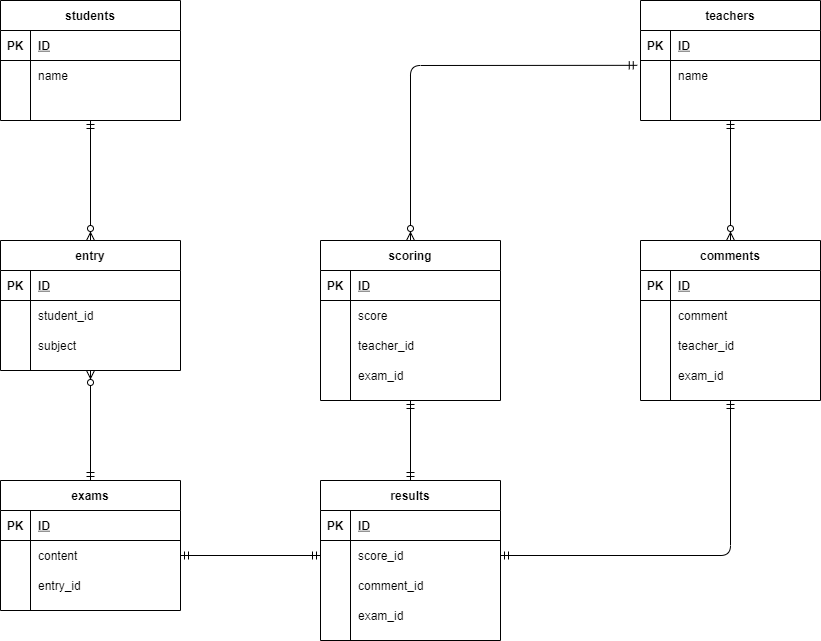

The diagram above was exported from draw.io. Its source (the exported page's mxGraphModel, read from the mxfile embedded in the PNG):
<mxGraphModel dx="802" dy="574" grid="1" gridSize="10" guides="1" tooltips="1" connect="1" arrows="1" fold="1" page="1" pageScale="1" pageWidth="827" pageHeight="1169" math="0" shadow="0">
  <root>
    <mxCell id="0" />
    <mxCell id="1" parent="0" />
    <mxCell id="2" value="students" style="shape=table;startSize=30;container=1;collapsible=1;childLayout=tableLayout;fixedRows=1;rowLines=0;fontStyle=1;align=center;resizeLast=1;" vertex="1" parent="1">
      <mxGeometry x="80" y="80" width="180" height="120" as="geometry">
        <mxRectangle x="80" y="80" width="60" height="30" as="alternateBounds" />
      </mxGeometry>
    </mxCell>
    <mxCell id="3" value="" style="shape=partialRectangle;collapsible=0;dropTarget=0;pointerEvents=0;fillColor=none;top=0;left=0;bottom=1;right=0;points=[[0,0.5],[1,0.5]];portConstraint=eastwest;" vertex="1" parent="2">
      <mxGeometry y="30" width="180" height="30" as="geometry" />
    </mxCell>
    <mxCell id="4" value="PK" style="shape=partialRectangle;connectable=0;fillColor=none;top=0;left=0;bottom=0;right=0;fontStyle=1;overflow=hidden;" vertex="1" parent="3">
      <mxGeometry width="30" height="30" as="geometry" />
    </mxCell>
    <mxCell id="5" value="ID" style="shape=partialRectangle;connectable=0;fillColor=none;top=0;left=0;bottom=0;right=0;align=left;spacingLeft=6;fontStyle=5;overflow=hidden;" vertex="1" parent="3">
      <mxGeometry x="30" width="150" height="30" as="geometry" />
    </mxCell>
    <mxCell id="6" value="" style="shape=partialRectangle;collapsible=0;dropTarget=0;pointerEvents=0;fillColor=none;top=0;left=0;bottom=0;right=0;points=[[0,0.5],[1,0.5]];portConstraint=eastwest;" vertex="1" parent="2">
      <mxGeometry y="60" width="180" height="30" as="geometry" />
    </mxCell>
    <mxCell id="7" value="" style="shape=partialRectangle;connectable=0;fillColor=none;top=0;left=0;bottom=0;right=0;editable=1;overflow=hidden;" vertex="1" parent="6">
      <mxGeometry width="30" height="30" as="geometry" />
    </mxCell>
    <mxCell id="8" value="name" style="shape=partialRectangle;connectable=0;fillColor=none;top=0;left=0;bottom=0;right=0;align=left;spacingLeft=6;overflow=hidden;" vertex="1" parent="6">
      <mxGeometry x="30" width="150" height="30" as="geometry" />
    </mxCell>
    <mxCell id="9" value="" style="shape=partialRectangle;collapsible=0;dropTarget=0;pointerEvents=0;fillColor=none;top=0;left=0;bottom=0;right=0;points=[[0,0.5],[1,0.5]];portConstraint=eastwest;" vertex="1" parent="2">
      <mxGeometry y="90" width="180" height="30" as="geometry" />
    </mxCell>
    <mxCell id="10" value="" style="shape=partialRectangle;connectable=0;fillColor=none;top=0;left=0;bottom=0;right=0;editable=1;overflow=hidden;" vertex="1" parent="9">
      <mxGeometry width="30" height="30" as="geometry" />
    </mxCell>
    <mxCell id="11" value="" style="shape=partialRectangle;connectable=0;fillColor=none;top=0;left=0;bottom=0;right=0;align=left;spacingLeft=6;overflow=hidden;" vertex="1" parent="9">
      <mxGeometry x="30" width="150" height="30" as="geometry" />
    </mxCell>
    <mxCell id="15" value="teachers" style="shape=table;startSize=30;container=1;collapsible=1;childLayout=tableLayout;fixedRows=1;rowLines=0;fontStyle=1;align=center;resizeLast=1;" vertex="1" parent="1">
      <mxGeometry x="720" y="80" width="180" height="120" as="geometry" />
    </mxCell>
    <mxCell id="16" value="" style="shape=partialRectangle;collapsible=0;dropTarget=0;pointerEvents=0;fillColor=none;top=0;left=0;bottom=1;right=0;points=[[0,0.5],[1,0.5]];portConstraint=eastwest;" vertex="1" parent="15">
      <mxGeometry y="30" width="180" height="30" as="geometry" />
    </mxCell>
    <mxCell id="17" value="PK" style="shape=partialRectangle;connectable=0;fillColor=none;top=0;left=0;bottom=0;right=0;fontStyle=1;overflow=hidden;" vertex="1" parent="16">
      <mxGeometry width="30" height="30" as="geometry" />
    </mxCell>
    <mxCell id="18" value="ID" style="shape=partialRectangle;connectable=0;fillColor=none;top=0;left=0;bottom=0;right=0;align=left;spacingLeft=6;fontStyle=5;overflow=hidden;" vertex="1" parent="16">
      <mxGeometry x="30" width="150" height="30" as="geometry" />
    </mxCell>
    <mxCell id="19" value="" style="shape=partialRectangle;collapsible=0;dropTarget=0;pointerEvents=0;fillColor=none;top=0;left=0;bottom=0;right=0;points=[[0,0.5],[1,0.5]];portConstraint=eastwest;" vertex="1" parent="15">
      <mxGeometry y="60" width="180" height="30" as="geometry" />
    </mxCell>
    <mxCell id="20" value="" style="shape=partialRectangle;connectable=0;fillColor=none;top=0;left=0;bottom=0;right=0;editable=1;overflow=hidden;" vertex="1" parent="19">
      <mxGeometry width="30" height="30" as="geometry" />
    </mxCell>
    <mxCell id="21" value="name" style="shape=partialRectangle;connectable=0;fillColor=none;top=0;left=0;bottom=0;right=0;align=left;spacingLeft=6;overflow=hidden;" vertex="1" parent="19">
      <mxGeometry x="30" width="150" height="30" as="geometry" />
    </mxCell>
    <mxCell id="22" value="" style="shape=partialRectangle;collapsible=0;dropTarget=0;pointerEvents=0;fillColor=none;top=0;left=0;bottom=0;right=0;points=[[0,0.5],[1,0.5]];portConstraint=eastwest;" vertex="1" parent="15">
      <mxGeometry y="90" width="180" height="30" as="geometry" />
    </mxCell>
    <mxCell id="23" value="" style="shape=partialRectangle;connectable=0;fillColor=none;top=0;left=0;bottom=0;right=0;editable=1;overflow=hidden;" vertex="1" parent="22">
      <mxGeometry width="30" height="30" as="geometry" />
    </mxCell>
    <mxCell id="24" value="" style="shape=partialRectangle;connectable=0;fillColor=none;top=0;left=0;bottom=0;right=0;align=left;spacingLeft=6;overflow=hidden;" vertex="1" parent="22">
      <mxGeometry x="30" width="150" height="30" as="geometry" />
    </mxCell>
    <mxCell id="34" value="entry" style="shape=table;startSize=30;container=1;collapsible=1;childLayout=tableLayout;fixedRows=1;rowLines=0;fontStyle=1;align=center;resizeLast=1;" vertex="1" parent="1">
      <mxGeometry x="80" y="320" width="180" height="130" as="geometry" />
    </mxCell>
    <mxCell id="35" value="" style="shape=partialRectangle;collapsible=0;dropTarget=0;pointerEvents=0;fillColor=none;top=0;left=0;bottom=1;right=0;points=[[0,0.5],[1,0.5]];portConstraint=eastwest;" vertex="1" parent="34">
      <mxGeometry y="30" width="180" height="30" as="geometry" />
    </mxCell>
    <mxCell id="36" value="PK" style="shape=partialRectangle;connectable=0;fillColor=none;top=0;left=0;bottom=0;right=0;fontStyle=1;overflow=hidden;" vertex="1" parent="35">
      <mxGeometry width="30" height="30" as="geometry" />
    </mxCell>
    <mxCell id="37" value="ID" style="shape=partialRectangle;connectable=0;fillColor=none;top=0;left=0;bottom=0;right=0;align=left;spacingLeft=6;fontStyle=5;overflow=hidden;" vertex="1" parent="35">
      <mxGeometry x="30" width="150" height="30" as="geometry" />
    </mxCell>
    <mxCell id="38" value="" style="shape=partialRectangle;collapsible=0;dropTarget=0;pointerEvents=0;fillColor=none;top=0;left=0;bottom=0;right=0;points=[[0,0.5],[1,0.5]];portConstraint=eastwest;" vertex="1" parent="34">
      <mxGeometry y="60" width="180" height="30" as="geometry" />
    </mxCell>
    <mxCell id="39" value="" style="shape=partialRectangle;connectable=0;fillColor=none;top=0;left=0;bottom=0;right=0;editable=1;overflow=hidden;" vertex="1" parent="38">
      <mxGeometry width="30" height="30" as="geometry" />
    </mxCell>
    <mxCell id="40" value="student_id" style="shape=partialRectangle;connectable=0;fillColor=none;top=0;left=0;bottom=0;right=0;align=left;spacingLeft=6;overflow=hidden;" vertex="1" parent="38">
      <mxGeometry x="30" width="150" height="30" as="geometry" />
    </mxCell>
    <mxCell id="41" value="" style="shape=partialRectangle;collapsible=0;dropTarget=0;pointerEvents=0;fillColor=none;top=0;left=0;bottom=0;right=0;points=[[0,0.5],[1,0.5]];portConstraint=eastwest;" vertex="1" parent="34">
      <mxGeometry y="90" width="180" height="30" as="geometry" />
    </mxCell>
    <mxCell id="42" value="" style="shape=partialRectangle;connectable=0;fillColor=none;top=0;left=0;bottom=0;right=0;editable=1;overflow=hidden;" vertex="1" parent="41">
      <mxGeometry width="30" height="30" as="geometry" />
    </mxCell>
    <mxCell id="43" value="subject" style="shape=partialRectangle;connectable=0;fillColor=none;top=0;left=0;bottom=0;right=0;align=left;spacingLeft=6;overflow=hidden;" vertex="1" parent="41">
      <mxGeometry x="30" width="150" height="30" as="geometry" />
    </mxCell>
    <mxCell id="47" value="results" style="shape=table;startSize=30;container=1;collapsible=1;childLayout=tableLayout;fixedRows=1;rowLines=0;fontStyle=1;align=center;resizeLast=1;" vertex="1" parent="1">
      <mxGeometry x="400" y="560" width="180" height="160" as="geometry" />
    </mxCell>
    <mxCell id="48" value="" style="shape=partialRectangle;collapsible=0;dropTarget=0;pointerEvents=0;fillColor=none;top=0;left=0;bottom=1;right=0;points=[[0,0.5],[1,0.5]];portConstraint=eastwest;" vertex="1" parent="47">
      <mxGeometry y="30" width="180" height="30" as="geometry" />
    </mxCell>
    <mxCell id="49" value="PK" style="shape=partialRectangle;connectable=0;fillColor=none;top=0;left=0;bottom=0;right=0;fontStyle=1;overflow=hidden;" vertex="1" parent="48">
      <mxGeometry width="30" height="30" as="geometry" />
    </mxCell>
    <mxCell id="50" value="ID" style="shape=partialRectangle;connectable=0;fillColor=none;top=0;left=0;bottom=0;right=0;align=left;spacingLeft=6;fontStyle=5;overflow=hidden;" vertex="1" parent="48">
      <mxGeometry x="30" width="150" height="30" as="geometry" />
    </mxCell>
    <mxCell id="54" value="" style="shape=partialRectangle;collapsible=0;dropTarget=0;pointerEvents=0;fillColor=none;top=0;left=0;bottom=0;right=0;points=[[0,0.5],[1,0.5]];portConstraint=eastwest;" vertex="1" parent="47">
      <mxGeometry y="60" width="180" height="30" as="geometry" />
    </mxCell>
    <mxCell id="55" value="" style="shape=partialRectangle;connectable=0;fillColor=none;top=0;left=0;bottom=0;right=0;editable=1;overflow=hidden;" vertex="1" parent="54">
      <mxGeometry width="30" height="30" as="geometry" />
    </mxCell>
    <mxCell id="56" value="score_id" style="shape=partialRectangle;connectable=0;fillColor=none;top=0;left=0;bottom=0;right=0;align=left;spacingLeft=6;overflow=hidden;" vertex="1" parent="54">
      <mxGeometry x="30" width="150" height="30" as="geometry" />
    </mxCell>
    <mxCell id="57" value="" style="shape=partialRectangle;collapsible=0;dropTarget=0;pointerEvents=0;fillColor=none;top=0;left=0;bottom=0;right=0;points=[[0,0.5],[1,0.5]];portConstraint=eastwest;" vertex="1" parent="47">
      <mxGeometry y="90" width="180" height="30" as="geometry" />
    </mxCell>
    <mxCell id="58" value="" style="shape=partialRectangle;connectable=0;fillColor=none;top=0;left=0;bottom=0;right=0;editable=1;overflow=hidden;" vertex="1" parent="57">
      <mxGeometry width="30" height="30" as="geometry" />
    </mxCell>
    <mxCell id="59" value="comment_id" style="shape=partialRectangle;connectable=0;fillColor=none;top=0;left=0;bottom=0;right=0;align=left;spacingLeft=6;overflow=hidden;" vertex="1" parent="57">
      <mxGeometry x="30" width="150" height="30" as="geometry" />
    </mxCell>
    <mxCell id="82" style="shape=partialRectangle;collapsible=0;dropTarget=0;pointerEvents=0;fillColor=none;top=0;left=0;bottom=0;right=0;points=[[0,0.5],[1,0.5]];portConstraint=eastwest;" vertex="1" parent="47">
      <mxGeometry y="120" width="180" height="30" as="geometry" />
    </mxCell>
    <mxCell id="83" style="shape=partialRectangle;connectable=0;fillColor=none;top=0;left=0;bottom=0;right=0;editable=1;overflow=hidden;" vertex="1" parent="82">
      <mxGeometry width="30" height="30" as="geometry" />
    </mxCell>
    <mxCell id="84" value="exam_id" style="shape=partialRectangle;connectable=0;fillColor=none;top=0;left=0;bottom=0;right=0;align=left;spacingLeft=6;overflow=hidden;" vertex="1" parent="82">
      <mxGeometry x="30" width="150" height="30" as="geometry" />
    </mxCell>
    <mxCell id="62" value="" style="fontSize=12;html=1;endArrow=ERzeroToMany;startArrow=ERmandOne;exitX=-0.018;exitY=0.161;exitDx=0;exitDy=0;exitPerimeter=0;entryX=0.5;entryY=0;entryDx=0;entryDy=0;" edge="1" parent="1" source="19" target="128">
      <mxGeometry width="100" height="100" relative="1" as="geometry">
        <mxPoint x="560" y="90" as="sourcePoint" />
        <mxPoint x="480" y="145" as="targetPoint" />
        <Array as="points">
          <mxPoint x="490" y="145" />
        </Array>
      </mxGeometry>
    </mxCell>
    <mxCell id="63" value="" style="fontSize=12;html=1;endArrow=ERzeroToMany;startArrow=ERmandOne;exitX=0.5;exitY=1;exitDx=0;exitDy=0;entryX=0.5;entryY=0;entryDx=0;entryDy=0;" edge="1" parent="1" source="2" target="34">
      <mxGeometry width="100" height="100" relative="1" as="geometry">
        <mxPoint x="270" y="360" as="sourcePoint" />
        <mxPoint x="370" y="260" as="targetPoint" />
      </mxGeometry>
    </mxCell>
    <mxCell id="86" value="" style="fontSize=12;html=1;endArrow=ERmandOne;startArrow=ERmandOne;entryX=0.5;entryY=1;entryDx=0;entryDy=0;exitX=1;exitY=0.5;exitDx=0;exitDy=0;" edge="1" parent="1" source="54" target="114">
      <mxGeometry width="100" height="100" relative="1" as="geometry">
        <mxPoint x="760" y="690" as="sourcePoint" />
        <mxPoint x="750" y="550" as="targetPoint" />
        <Array as="points">
          <mxPoint x="810" y="635" />
        </Array>
      </mxGeometry>
    </mxCell>
    <mxCell id="100" value="exams" style="shape=table;startSize=30;container=1;collapsible=1;childLayout=tableLayout;fixedRows=1;rowLines=0;fontStyle=1;align=center;resizeLast=1;" vertex="1" parent="1">
      <mxGeometry x="80" y="560" width="180" height="130" as="geometry" />
    </mxCell>
    <mxCell id="101" value="" style="shape=partialRectangle;collapsible=0;dropTarget=0;pointerEvents=0;fillColor=none;top=0;left=0;bottom=1;right=0;points=[[0,0.5],[1,0.5]];portConstraint=eastwest;" vertex="1" parent="100">
      <mxGeometry y="30" width="180" height="30" as="geometry" />
    </mxCell>
    <mxCell id="102" value="PK" style="shape=partialRectangle;connectable=0;fillColor=none;top=0;left=0;bottom=0;right=0;fontStyle=1;overflow=hidden;" vertex="1" parent="101">
      <mxGeometry width="30" height="30" as="geometry" />
    </mxCell>
    <mxCell id="103" value="ID" style="shape=partialRectangle;connectable=0;fillColor=none;top=0;left=0;bottom=0;right=0;align=left;spacingLeft=6;fontStyle=5;overflow=hidden;" vertex="1" parent="101">
      <mxGeometry x="30" width="150" height="30" as="geometry" />
    </mxCell>
    <mxCell id="110" value="" style="shape=partialRectangle;collapsible=0;dropTarget=0;pointerEvents=0;fillColor=none;top=0;left=0;bottom=0;right=0;points=[[0,0.5],[1,0.5]];portConstraint=eastwest;" vertex="1" parent="100">
      <mxGeometry y="60" width="180" height="30" as="geometry" />
    </mxCell>
    <mxCell id="111" value="" style="shape=partialRectangle;connectable=0;fillColor=none;top=0;left=0;bottom=0;right=0;editable=1;overflow=hidden;" vertex="1" parent="110">
      <mxGeometry width="30" height="30" as="geometry" />
    </mxCell>
    <mxCell id="112" value="content" style="shape=partialRectangle;connectable=0;fillColor=none;top=0;left=0;bottom=0;right=0;align=left;spacingLeft=6;overflow=hidden;" vertex="1" parent="110">
      <mxGeometry x="30" width="150" height="30" as="geometry" />
    </mxCell>
    <mxCell id="107" value="" style="shape=partialRectangle;collapsible=0;dropTarget=0;pointerEvents=0;fillColor=none;top=0;left=0;bottom=0;right=0;points=[[0,0.5],[1,0.5]];portConstraint=eastwest;" vertex="1" parent="100">
      <mxGeometry y="90" width="180" height="30" as="geometry" />
    </mxCell>
    <mxCell id="108" value="" style="shape=partialRectangle;connectable=0;fillColor=none;top=0;left=0;bottom=0;right=0;editable=1;overflow=hidden;" vertex="1" parent="107">
      <mxGeometry width="30" height="30" as="geometry" />
    </mxCell>
    <mxCell id="109" value="entry_id" style="shape=partialRectangle;connectable=0;fillColor=none;top=0;left=0;bottom=0;right=0;align=left;spacingLeft=6;overflow=hidden;" vertex="1" parent="107">
      <mxGeometry x="30" width="150" height="30" as="geometry" />
    </mxCell>
    <mxCell id="113" value="" style="fontSize=12;html=1;endArrow=ERzeroToMany;startArrow=ERmandOne;exitX=0.5;exitY=0;exitDx=0;exitDy=0;entryX=0.5;entryY=1;entryDx=0;entryDy=0;" edge="1" parent="1" source="100" target="34">
      <mxGeometry width="100" height="100" relative="1" as="geometry">
        <mxPoint x="280" y="240" as="sourcePoint" />
        <mxPoint x="280" y="360" as="targetPoint" />
      </mxGeometry>
    </mxCell>
    <mxCell id="114" value="comments" style="shape=table;startSize=30;container=1;collapsible=1;childLayout=tableLayout;fixedRows=1;rowLines=0;fontStyle=1;align=center;resizeLast=1;" vertex="1" parent="1">
      <mxGeometry x="720" y="320" width="180" height="160" as="geometry" />
    </mxCell>
    <mxCell id="115" value="" style="shape=partialRectangle;collapsible=0;dropTarget=0;pointerEvents=0;fillColor=none;top=0;left=0;bottom=1;right=0;points=[[0,0.5],[1,0.5]];portConstraint=eastwest;" vertex="1" parent="114">
      <mxGeometry y="30" width="180" height="30" as="geometry" />
    </mxCell>
    <mxCell id="116" value="PK" style="shape=partialRectangle;connectable=0;fillColor=none;top=0;left=0;bottom=0;right=0;fontStyle=1;overflow=hidden;" vertex="1" parent="115">
      <mxGeometry width="30" height="30" as="geometry" />
    </mxCell>
    <mxCell id="117" value="ID" style="shape=partialRectangle;connectable=0;fillColor=none;top=0;left=0;bottom=0;right=0;align=left;spacingLeft=6;fontStyle=5;overflow=hidden;" vertex="1" parent="115">
      <mxGeometry x="30" width="150" height="30" as="geometry" />
    </mxCell>
    <mxCell id="118" value="" style="shape=partialRectangle;collapsible=0;dropTarget=0;pointerEvents=0;fillColor=none;top=0;left=0;bottom=0;right=0;points=[[0,0.5],[1,0.5]];portConstraint=eastwest;" vertex="1" parent="114">
      <mxGeometry y="60" width="180" height="30" as="geometry" />
    </mxCell>
    <mxCell id="119" value="" style="shape=partialRectangle;connectable=0;fillColor=none;top=0;left=0;bottom=0;right=0;editable=1;overflow=hidden;" vertex="1" parent="118">
      <mxGeometry width="30" height="30" as="geometry" />
    </mxCell>
    <mxCell id="120" value="comment" style="shape=partialRectangle;connectable=0;fillColor=none;top=0;left=0;bottom=0;right=0;align=left;spacingLeft=6;overflow=hidden;" vertex="1" parent="118">
      <mxGeometry x="30" width="150" height="30" as="geometry" />
    </mxCell>
    <mxCell id="121" value="" style="shape=partialRectangle;collapsible=0;dropTarget=0;pointerEvents=0;fillColor=none;top=0;left=0;bottom=0;right=0;points=[[0,0.5],[1,0.5]];portConstraint=eastwest;" vertex="1" parent="114">
      <mxGeometry y="90" width="180" height="30" as="geometry" />
    </mxCell>
    <mxCell id="122" value="" style="shape=partialRectangle;connectable=0;fillColor=none;top=0;left=0;bottom=0;right=0;editable=1;overflow=hidden;" vertex="1" parent="121">
      <mxGeometry width="30" height="30" as="geometry" />
    </mxCell>
    <mxCell id="123" value="teacher_id" style="shape=partialRectangle;connectable=0;fillColor=none;top=0;left=0;bottom=0;right=0;align=left;spacingLeft=6;overflow=hidden;" vertex="1" parent="121">
      <mxGeometry x="30" width="150" height="30" as="geometry" />
    </mxCell>
    <mxCell id="124" value="" style="shape=partialRectangle;collapsible=0;dropTarget=0;pointerEvents=0;fillColor=none;top=0;left=0;bottom=0;right=0;points=[[0,0.5],[1,0.5]];portConstraint=eastwest;" vertex="1" parent="114">
      <mxGeometry y="120" width="180" height="30" as="geometry" />
    </mxCell>
    <mxCell id="125" value="" style="shape=partialRectangle;connectable=0;fillColor=none;top=0;left=0;bottom=0;right=0;editable=1;overflow=hidden;" vertex="1" parent="124">
      <mxGeometry width="30" height="30" as="geometry" />
    </mxCell>
    <mxCell id="126" value="exam_id" style="shape=partialRectangle;connectable=0;fillColor=none;top=0;left=0;bottom=0;right=0;align=left;spacingLeft=6;overflow=hidden;" vertex="1" parent="124">
      <mxGeometry x="30" width="150" height="30" as="geometry" />
    </mxCell>
    <mxCell id="128" value="scoring" style="shape=table;startSize=30;container=1;collapsible=1;childLayout=tableLayout;fixedRows=1;rowLines=0;fontStyle=1;align=center;resizeLast=1;" vertex="1" parent="1">
      <mxGeometry x="400" y="320" width="180" height="160" as="geometry" />
    </mxCell>
    <mxCell id="129" value="" style="shape=partialRectangle;collapsible=0;dropTarget=0;pointerEvents=0;fillColor=none;top=0;left=0;bottom=1;right=0;points=[[0,0.5],[1,0.5]];portConstraint=eastwest;" vertex="1" parent="128">
      <mxGeometry y="30" width="180" height="30" as="geometry" />
    </mxCell>
    <mxCell id="130" value="PK" style="shape=partialRectangle;connectable=0;fillColor=none;top=0;left=0;bottom=0;right=0;fontStyle=1;overflow=hidden;" vertex="1" parent="129">
      <mxGeometry width="30" height="30" as="geometry" />
    </mxCell>
    <mxCell id="131" value="ID" style="shape=partialRectangle;connectable=0;fillColor=none;top=0;left=0;bottom=0;right=0;align=left;spacingLeft=6;fontStyle=5;overflow=hidden;" vertex="1" parent="129">
      <mxGeometry x="30" width="150" height="30" as="geometry" />
    </mxCell>
    <mxCell id="132" value="" style="shape=partialRectangle;collapsible=0;dropTarget=0;pointerEvents=0;fillColor=none;top=0;left=0;bottom=0;right=0;points=[[0,0.5],[1,0.5]];portConstraint=eastwest;" vertex="1" parent="128">
      <mxGeometry y="60" width="180" height="30" as="geometry" />
    </mxCell>
    <mxCell id="133" value="" style="shape=partialRectangle;connectable=0;fillColor=none;top=0;left=0;bottom=0;right=0;editable=1;overflow=hidden;" vertex="1" parent="132">
      <mxGeometry width="30" height="30" as="geometry" />
    </mxCell>
    <mxCell id="134" value="score" style="shape=partialRectangle;connectable=0;fillColor=none;top=0;left=0;bottom=0;right=0;align=left;spacingLeft=6;overflow=hidden;" vertex="1" parent="132">
      <mxGeometry x="30" width="150" height="30" as="geometry" />
    </mxCell>
    <mxCell id="135" value="" style="shape=partialRectangle;collapsible=0;dropTarget=0;pointerEvents=0;fillColor=none;top=0;left=0;bottom=0;right=0;points=[[0,0.5],[1,0.5]];portConstraint=eastwest;" vertex="1" parent="128">
      <mxGeometry y="90" width="180" height="30" as="geometry" />
    </mxCell>
    <mxCell id="136" value="" style="shape=partialRectangle;connectable=0;fillColor=none;top=0;left=0;bottom=0;right=0;editable=1;overflow=hidden;" vertex="1" parent="135">
      <mxGeometry width="30" height="30" as="geometry" />
    </mxCell>
    <mxCell id="137" value="teacher_id" style="shape=partialRectangle;connectable=0;fillColor=none;top=0;left=0;bottom=0;right=0;align=left;spacingLeft=6;overflow=hidden;" vertex="1" parent="135">
      <mxGeometry x="30" width="150" height="30" as="geometry" />
    </mxCell>
    <mxCell id="138" value="" style="shape=partialRectangle;collapsible=0;dropTarget=0;pointerEvents=0;fillColor=none;top=0;left=0;bottom=0;right=0;points=[[0,0.5],[1,0.5]];portConstraint=eastwest;" vertex="1" parent="128">
      <mxGeometry y="120" width="180" height="30" as="geometry" />
    </mxCell>
    <mxCell id="139" value="" style="shape=partialRectangle;connectable=0;fillColor=none;top=0;left=0;bottom=0;right=0;editable=1;overflow=hidden;" vertex="1" parent="138">
      <mxGeometry width="30" height="30" as="geometry" />
    </mxCell>
    <mxCell id="140" value="exam_id" style="shape=partialRectangle;connectable=0;fillColor=none;top=0;left=0;bottom=0;right=0;align=left;spacingLeft=6;overflow=hidden;" vertex="1" parent="138">
      <mxGeometry x="30" width="150" height="30" as="geometry" />
    </mxCell>
    <mxCell id="141" value="" style="fontSize=12;html=1;endArrow=ERzeroToMany;startArrow=ERmandOne;entryX=0.5;entryY=0;entryDx=0;entryDy=0;" edge="1" parent="1" source="22" target="114">
      <mxGeometry width="100" height="100" relative="1" as="geometry">
        <mxPoint x="800" y="210" as="sourcePoint" />
        <mxPoint x="850" y="290" as="targetPoint" />
      </mxGeometry>
    </mxCell>
    <mxCell id="142" value="" style="fontSize=12;html=1;endArrow=ERmandOne;startArrow=ERmandOne;entryX=0.5;entryY=1;entryDx=0;entryDy=0;exitX=0.5;exitY=0;exitDx=0;exitDy=0;" edge="1" parent="1" source="47" target="128">
      <mxGeometry width="100" height="100" relative="1" as="geometry">
        <mxPoint x="680" y="680" as="sourcePoint" />
        <mxPoint x="670" y="540" as="targetPoint" />
      </mxGeometry>
    </mxCell>
    <mxCell id="143" value="" style="fontSize=12;html=1;endArrow=ERmandOne;startArrow=ERmandOne;entryX=1;entryY=0.5;entryDx=0;entryDy=0;exitX=0;exitY=0.5;exitDx=0;exitDy=0;" edge="1" parent="1" source="54" target="110">
      <mxGeometry width="100" height="100" relative="1" as="geometry">
        <mxPoint x="330" y="710" as="sourcePoint" />
        <mxPoint x="320" y="570" as="targetPoint" />
      </mxGeometry>
    </mxCell>
  </root>
</mxGraphModel>